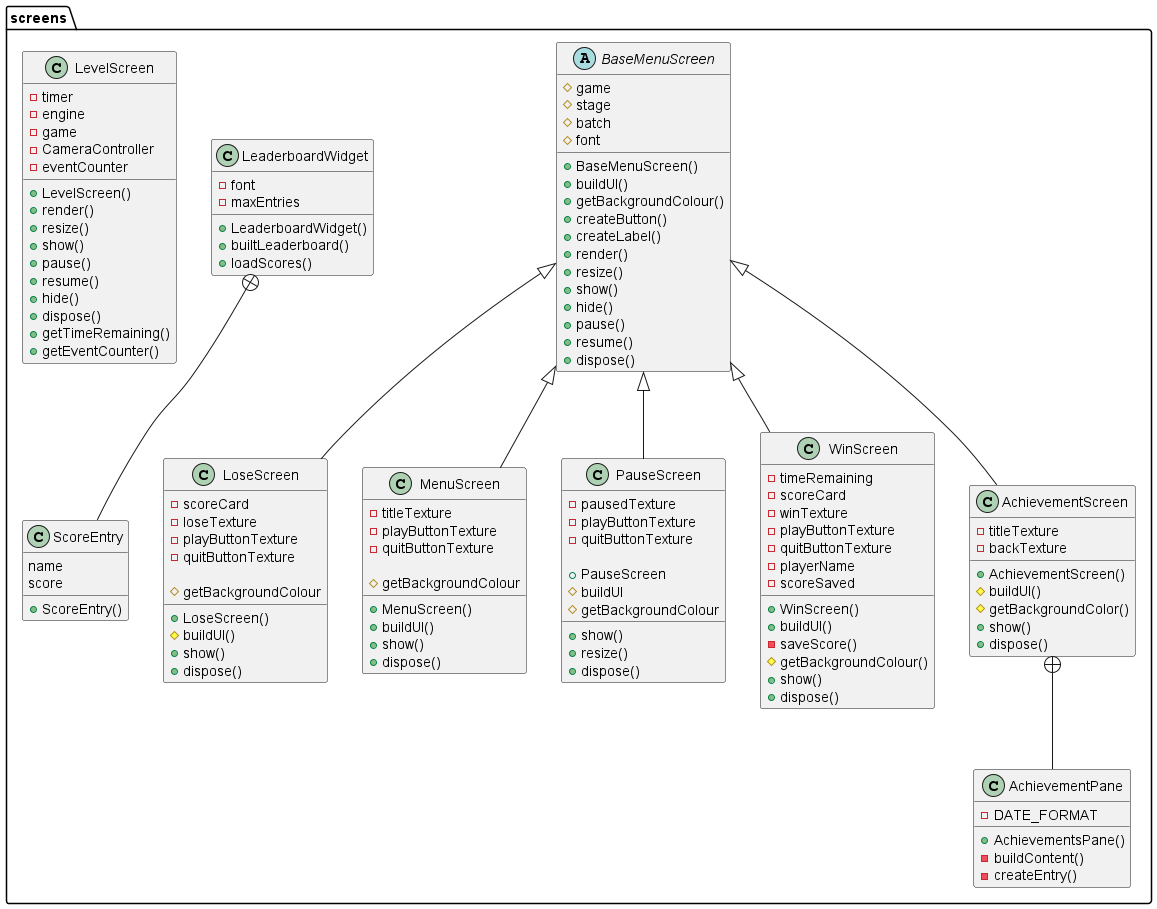

The diagram above was rendered by PlantUML. Its source (embedded in the PNG):
@startuml classDiagram

package screens{
    abstract class BaseMenuScreen{
        # game
        # stage
        # batch
        # font

        + BaseMenuScreen()
        + buildUI()
        + getBackgroundColour()
        + createButton()
        + createLabel()
        + render()
        + resize()
        + show()
        + hide()
        + pause()
        + resume()
        + dispose()
    }

    class LeaderboardWidget{
        - font
        - maxEntries

        + LeaderboardWidget()
        + builtLeaderboard()
        + loadScores()
    }

    class ScoreEntry{
        name
        score

        + ScoreEntry()
    }

    class LevelScreen{
        - timer
        - engine
        - game
        - CameraController
        - eventCounter

        + LevelScreen()
        + render()
        + resize()
        + show()
        + pause()
        + resume()
        + hide()
        + dispose()
        + getTimeRemaining()
        + getEventCounter()
    }

    class LoseScreen{
        - scoreCard
        - loseTexture
        - playButtonTexture
        - quitButtonTexture

        + LoseScreen()
        # buildUI()
        # getBackgroundColour
        + show()
        + dispose()
    }

    class MenuScreen{
        - titleTexture
        - playButtonTexture
        - quitButtonTexture

        + MenuScreen()
        + buildUI()
        # getBackgroundColour
        + show()
        + dispose()
    }

    class PauseScreen{
        - pausedTexture
        - playButtonTexture
        - quitButtonTexture

        + PauseScreen
        # buildUI
        # getBackgroundColour
        + show()
        + resize()
        + dispose()
    }

    class WinScreen{
        - timeRemaining
        - scoreCard
        - winTexture
        - playButtonTexture
        - quitButtonTexture
        - playerName
        - scoreSaved

        + WinScreen()
        + buildUI()
        - saveScore()
        # getBackgroundColour()
        + show()
        + dispose()
    }

    class AchievementScreen{
        - titleTexture
        - backTexture

        + AchievementScreen()
        # buildUI()
        # getBackgroundColor()
        + show()
        + dispose()
    }

    class AchievementPane{
        - DATE_FORMAT

        + AchievementsPane()
        - buildContent()
        - createEntry()
    }
}

screens.LeaderboardWidget +-- screens.ScoreEntry
screens.BaseMenuScreen <|-- screens.LoseScreen
screens.BaseMenuScreen <|-- screens.MenuScreen
screens.BaseMenuScreen <|-- screens.PauseScreen
screens.BaseMenuScreen <|-- screens.WinScreen
screens.BaseMenuScreen <|-- screens.AchievementScreen
screens.AchievementScreen +-- AchievementPane



@enduml